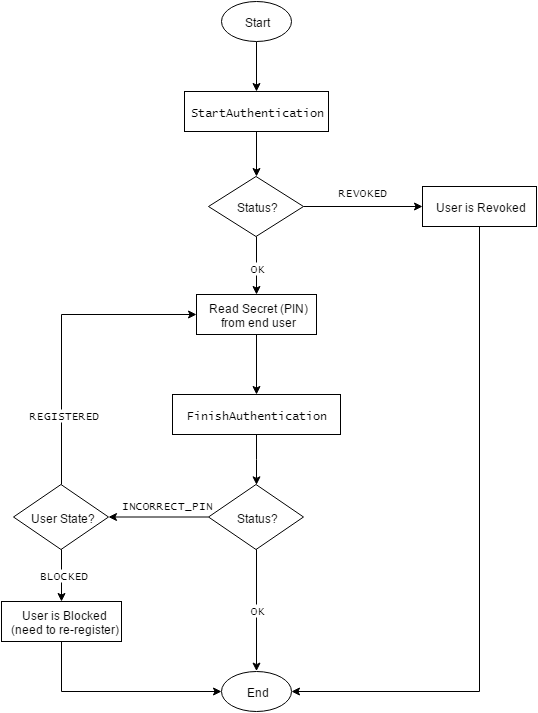

The diagram above was exported from draw.io. Its source (the exported page's mxGraphModel, read from the mxfile embedded in the PNG):
<mxGraphModel dx="1050" dy="677" grid="1" gridSize="10" guides="1" tooltips="1" connect="1" arrows="1" fold="1" page="1" pageScale="1" pageWidth="826" pageHeight="1169" background="#ffffff" math="0">
  <root>
    <mxCell id="0" />
    <mxCell id="1" parent="0" />
    <mxCell id="2" value="" style="edgeStyle=orthogonalEdgeStyle;rounded=0;html=1;" parent="1" source="3" target="5" edge="1">
      <mxGeometry x="414" y="130" as="geometry" />
    </mxCell>
    <mxCell id="3" value="Start" style="ellipse;whiteSpace=wrap;html=1;" parent="1" vertex="1">
      <mxGeometry x="379" y="90" width="70" height="40" as="geometry" />
    </mxCell>
    <mxCell id="25" value="" style="edgeStyle=orthogonalEdgeStyle;rounded=0;html=1;entryX=0.5;entryY=0;" parent="1" source="5" target="23" edge="1">
      <mxGeometry relative="1" as="geometry">
        <Array as="points" />
      </mxGeometry>
    </mxCell>
    <mxCell id="5" value="&lt;font face=&quot;Lucida Console&quot;&gt;StartAuthentication&lt;/font&gt;" style="whiteSpace=wrap;html=1;" parent="1" vertex="1">
      <mxGeometry x="342" y="180" width="144" height="40" as="geometry" />
    </mxCell>
    <mxCell id="9" value="&lt;code&gt;&lt;font face=&quot;Lucida Console&quot;&gt;OK&lt;/font&gt;&lt;/code&gt;" style="edgeStyle=orthogonalEdgeStyle;rounded=0;html=1;exitX=0.5;exitY=1;entryX=0.5;entryY=0;" parent="1" source="23" target="19" edge="1">
      <mxGeometry as="geometry">
        <mxPoint y="3" as="offset" />
        <mxPoint x="414" y="449.6715328467153" as="sourcePoint" />
        <mxPoint x="414" y="371" as="targetPoint" />
        <Array as="points" />
      </mxGeometry>
    </mxCell>
    <mxCell id="18" value="" style="edgeStyle=orthogonalEdgeStyle;rounded=0;html=1;entryX=0.5;entryY=0;exitX=0.5;exitY=1;" parent="1" source="19" target="21" edge="1">
      <mxGeometry x="414" y="763" as="geometry">
        <Array as="points" />
      </mxGeometry>
    </mxCell>
    <mxCell id="19" value="Read Secret (PIN)&lt;div&gt;from end user&lt;/div&gt;" style="whiteSpace=wrap;html=1;" parent="1" vertex="1">
      <mxGeometry x="354" y="383" width="120" height="40" as="geometry" />
    </mxCell>
    <mxCell id="37" value="" style="edgeStyle=orthogonalEdgeStyle;rounded=0;html=1;" parent="1" source="21" target="36" edge="1">
      <mxGeometry relative="1" as="geometry" />
    </mxCell>
    <mxCell id="21" value="&lt;p&gt;&lt;code&gt;&lt;font face=&quot;Lucida Console&quot; style=&quot;font-size: 12px&quot;&gt;FinishAuthentication&lt;/font&gt;&lt;/code&gt;&lt;/p&gt;" style="whiteSpace=wrap;html=1;" parent="1" vertex="1">
      <mxGeometry x="330" y="483" width="168" height="40" as="geometry" />
    </mxCell>
    <mxCell id="22" value="End" style="ellipse;whiteSpace=wrap;html=1;" parent="1" vertex="1">
      <mxGeometry x="379" y="759.5999999999999" width="70" height="40" as="geometry" />
    </mxCell>
    <mxCell id="27" value="&lt;span&gt;&lt;font face=&quot;Lucida Console&quot;&gt;REVOKED&lt;/font&gt;&lt;/span&gt;" style="edgeStyle=orthogonalEdgeStyle;rounded=0;html=1;entryX=0;entryY=0.5;" parent="1" source="23" target="28" edge="1">
      <mxGeometry x="-0.04" y="15" relative="1" as="geometry">
        <mxPoint x="582" y="315" as="targetPoint" />
        <Array as="points" />
        <mxPoint as="offset" />
      </mxGeometry>
    </mxCell>
    <mxCell id="23" value="Status?" style="rhombus;whiteSpace=wrap;html=1;" parent="1" vertex="1">
      <mxGeometry x="366" y="265" width="95" height="60" as="geometry" />
    </mxCell>
    <mxCell id="30" value="" style="edgeStyle=orthogonalEdgeStyle;rounded=0;html=1;entryX=1;entryY=0.5;exitX=0.5;exitY=1;" parent="1" source="28" target="22" edge="1">
      <mxGeometry relative="1" as="geometry">
        <mxPoint x="637" y="435" as="targetPoint" />
        <Array as="points">
          <mxPoint x="637" y="780" />
        </Array>
      </mxGeometry>
    </mxCell>
    <mxCell id="28" value="User is Revoked" style="whiteSpace=wrap;html=1;" parent="1" vertex="1">
      <mxGeometry x="580" y="275" width="114" height="40" as="geometry" />
    </mxCell>
    <mxCell id="39" value="&lt;font face=&quot;Lucida Console&quot;&gt;OK&lt;/font&gt;" style="edgeStyle=orthogonalEdgeStyle;rounded=0;html=1;" parent="1" source="36" target="22" edge="1">
      <mxGeometry relative="1" as="geometry" />
    </mxCell>
    <mxCell id="41" value="&lt;span&gt;&lt;font face=&quot;Lucida Console&quot;&gt;INCORRECT_PIN&lt;/font&gt;&lt;/span&gt;" style="edgeStyle=orthogonalEdgeStyle;rounded=0;html=1;" parent="1" source="36" target="40" edge="1">
      <mxGeometry x="-0.08" y="-12" relative="1" as="geometry">
        <mxPoint as="offset" />
      </mxGeometry>
    </mxCell>
    <mxCell id="36" value="Status?" style="rhombus;whiteSpace=wrap;html=1;" parent="1" vertex="1">
      <mxGeometry x="366" y="573" width="95" height="65" as="geometry" />
    </mxCell>
    <mxCell id="43" value="&lt;font face=&quot;Lucida Console&quot;&gt;REGISTERED&lt;/font&gt;" style="edgeStyle=orthogonalEdgeStyle;rounded=0;html=1;entryX=0;entryY=0.5;exitX=0.5;exitY=0;" parent="1" source="40" target="19" edge="1">
      <mxGeometry x="-0.5393" relative="1" as="geometry">
        <mxPoint x="218.5" y="733" as="targetPoint" />
        <Array as="points">
          <mxPoint x="219" y="403" />
        </Array>
        <mxPoint as="offset" />
      </mxGeometry>
    </mxCell>
    <mxCell id="48" value="&lt;font face=&quot;Lucida Console&quot;&gt;BLOCKED&lt;/font&gt;" style="edgeStyle=orthogonalEdgeStyle;rounded=0;html=1;entryX=0.5;entryY=0;" parent="1" source="40" target="46" edge="1">
      <mxGeometry relative="1" as="geometry">
        <Array as="points" />
      </mxGeometry>
    </mxCell>
    <mxCell id="40" value="User State?" style="rhombus;whiteSpace=wrap;html=1;" parent="1" vertex="1">
      <mxGeometry x="171" y="573" width="95" height="65" as="geometry" />
    </mxCell>
    <mxCell id="50" value="" style="edgeStyle=orthogonalEdgeStyle;rounded=0;html=1;entryX=0;entryY=0.5;exitX=0.5;exitY=1;" parent="1" source="46" target="22" edge="1">
      <mxGeometry relative="1" as="geometry">
        <mxPoint x="219" y="1090" as="targetPoint" />
        <Array as="points">
          <mxPoint x="219" y="780" />
        </Array>
      </mxGeometry>
    </mxCell>
    <mxCell id="46" value="User is Blocked&lt;div&gt;(need to re-register)&lt;/div&gt;" style="whiteSpace=wrap;html=1;" parent="1" vertex="1">
      <mxGeometry x="159" y="690" width="120" height="40" as="geometry" />
    </mxCell>
  </root>
</mxGraphModel>